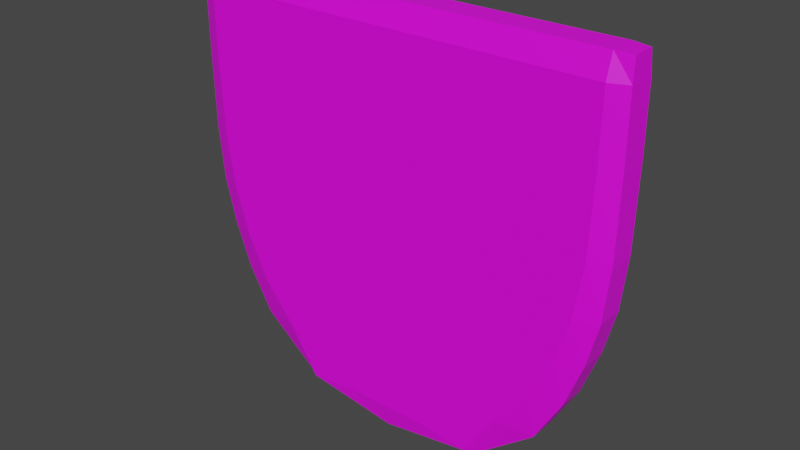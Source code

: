 # Source: Shield.blend  (saved by Blender 2.93.20; exported with 4.5.12 LTS)
import bpy
from mathutils import Matrix  # noqa: F401  (used for matrix-valued properties, if any)

bpy.ops.wm.read_factory_settings(use_empty=True)
scene = bpy.context.scene
scene.name = 'Scene'

# ---- collections
col_collection = bpy.data.collections.new('Collection'); scene.collection.children.link(col_collection)

# ---- images (referenced by path relative to the original .blend; pixels are not part of the script)
import os
ASSET_DIR = os.environ.get("B2B_ASSET_DIR", "")  # directory of the original .blend (textures are referenced by path, not embedded)
HERE = os.path.dirname(os.path.abspath(__file__))  # packed textures are extracted next to this script under _unpacked/

def load_image(name, relpath, width, height, colorspace="sRGB"):
    """Load a texture the original file referenced (path relative to the .blend, or extracted next to this script)."""
    p = next((c for c in (os.path.join(HERE, relpath), os.path.join(ASSET_DIR, relpath)) if relpath and os.path.exists(c)), "")
    if p:
        img = bpy.data.images.load(p, check_existing=True)
        img.name = name
    else:  # same state as the original file: an image datablock whose file is absent (Cycles renders it pink)
        img = bpy.data.images.new(name, width, height)
        img.source = "FILE"
        img.filepath = "//" + (relpath or name)
    img.colorspace_settings.name = colorspace
    return img
img_shield = load_image('Shield', '', 1024, 1024, 'sRGB')

# ---- materials (node trees are filled in below, after node groups)
mat_shield = bpy.data.materials.new('Shield')
mat_shield.use_transparent_shadow = False

# ---- material node trees
mat_shield.use_nodes = True; mat_shield.node_tree.nodes.clear()
_N = mat_shield.node_tree.nodes; _L = mat_shield.node_tree.links
n0 = _N.new('ShaderNodeBsdfPrincipled'); n0.name = 'Principled BSDF'; n0.location = (10, 300)
n0.distribution = 'GGX'
n0.subsurface_method = 'BURLEY'
n0.inputs[3].default_value = 1.45
n0.inputs[27].default_value = (0.0, 0.0, 0.0, 1.0)
n0.inputs[28].default_value = 1.0
n1 = _N.new('ShaderNodeOutputMaterial'); n1.name = 'Material Output'; n1.location = (300, 300)
n2 = _N.new('ShaderNodeTexImage'); n2.name = 'Image Texture'; n2.location = (-280, 275)
n2.image = img_shield
_L.new(n0.outputs[0], n1.inputs[0])
_L.new(n2.outputs[0], n0.inputs[0])
n1.is_active_output = True

# ---- world
world_world = bpy.data.worlds.new('World'); scene.world = world_world
world_world.use_nodes = True; world_world.node_tree.nodes.clear()
_N = world_world.node_tree.nodes; _L = world_world.node_tree.links
n0 = _N.new('ShaderNodeOutputWorld'); n0.name = 'World Output'; n0.location = (300, 300)
n1 = _N.new('ShaderNodeBackground'); n1.name = 'Background'; n1.location = (10, 300)
n1.inputs[0].default_value = (0.05088, 0.05088, 0.05088, 1.0)
_L.new(n1.outputs[0], n0.inputs[0])
n0.is_active_output = True
world_world.color = (0.05088, 0.05088, 0.05088)
world_world.use_sun_shadow = False
world_world.sun_shadow_jitter_overblur = 0.0

# ---- meshes
me_cube_001 = bpy.data.meshes.new('Cube.001')
me_cube_001.from_pydata([(0.7188, 0.06075, -0.6037), (0.9107, 0.06075, -0.2), (0.9839, 0.06075, 0.2343), (0.9905, 0.06075, 0.5888), (0.9866, -0.05017, 0.9851), (0.9866, 0.05017, 0.9851), (0.9905, -0.06075, 0.5888), (0.9839, -0.06075, 0.2343), (0.9107, -0.06075, -0.2), (0.7188, -0.06075, -0.6037), (0.4732, 0.06075, -0.8), (0.4732, -0.06075, -0.8), (0.834, -0.06075, -0.4039), (0.834, 0.06075, -0.4039), (0.9605, -0.06075, -0.0007816), (0.9605, 0.06075, -0.0007816), (0.6282, 0.06075, 0.9888), (0.6282, -0.06075, 0.9888), (0.4421, -0.09246, -0.2), (0.5941, -0.09246, 0.2343), (0.6219, -0.09246, 0.5888), (0.4421, 0.09246, -0.2), (0.5941, 0.09246, 0.2343), (0.6219, 0.09246, 0.5888), (0.1908, 0.09246, -0.7805), (0.1908, -0.09246, -0.7805), (0.2991, 0.09246, -0.3844), (0.2991, -0.09246, -0.3844), (0.5371, 0.09246, -0.0007816), (0.5371, -0.09246, -0.0007816), (0.9119, 0.06075, 0.9888), (0.5525, 0.09246, -0.5912), (0.7993, 0.09246, -0.2047), (0.8971, 0.09246, 0.2335), (0.9101, 0.09246, 0.5888), (0.4147, 0.09246, -0.8037), (0.6997, 0.09246, -0.4109), (0.8596, 0.09246, -0.001431), (0.9119, -0.06075, 0.9888), (0.5525, -0.09246, -0.5912), (0.7993, -0.09246, -0.2047), (0.8971, -0.09246, 0.2335), (0.9101, -0.09246, 0.5888), (0.4147, -0.09246, -0.8037), (0.6997, -0.09246, -0.4109), (0.8596, -0.09246, -0.001431), (-0.7188, 0.06075, -0.6037), (-0.9107, 0.06075, -0.2), (-0.9839, 0.06075, 0.2343), (-0.9905, 0.06075, 0.5888), (-0.9866, -0.05017, 0.9851), (-0.9866, 0.05017, 0.9851), (0.0, 0.06075, 0.9888), (0.0, -0.06075, 0.9888), (-0.9905, -0.06075, 0.5888), (-0.9839, -0.06075, 0.2343), (-0.9107, -0.06075, -0.2), (-0.7188, -0.06075, -0.6037), (0.0, -0.09246, 0.5888), (0.0, -0.09246, 0.2343), (0.0, -0.09246, -0.2), (5.111e-09, -0.09246, -0.5679), (0.0, 0.09246, 0.5888), (0.0, 0.09246, 0.2343), (0.0, 0.09246, -0.2), (5.111e-09, 0.09246, -0.5679), (-0.4732, 0.06075, -0.8), (-0.4732, -0.06075, -0.8), (0.0, -0.09246, -0.7805), (0.0, 0.09246, -0.7805), (-0.834, -0.06075, -0.4039), (-0.834, 0.06075, -0.4039), (0.0, -0.09246, -0.3805), (0.0, 0.09246, -0.3805), (-0.9605, -0.06075, -0.0007816), (-0.9605, 0.06075, -0.0007816), (0.0, -0.09246, 0.0), (0.0, 0.09246, 0.0), (-0.6282, 0.06075, 0.9888), (2.556e-09, -0.0766, -0.8799), (2.556e-09, 0.0766, -0.8799), (-0.6282, -0.06075, 0.9888), (-0.4421, -0.09246, -0.2), (-0.5941, -0.09246, 0.2343), (-0.6219, -0.09246, 0.5888), (-0.4421, 0.09246, -0.2), (-0.5941, 0.09246, 0.2343), (-0.6219, 0.09246, 0.5888), (-0.1908, 0.09246, -0.7805), (-0.1908, -0.09246, -0.7805), (-0.2991, 0.09246, -0.3844), (-0.2991, -0.09246, -0.3844), (-0.5371, 0.09246, -0.0007816), (-0.5371, -0.09246, -0.0007816), (-0.9119, 0.06075, 0.9888), (-0.5525, 0.09246, -0.5912), (-0.7993, 0.09246, -0.2047), (-0.8971, 0.09246, 0.2335), (-0.9101, 0.09246, 0.5888), (-0.4147, 0.09246, -0.8037), (-0.6997, 0.09246, -0.4109), (-0.8596, 0.09246, -0.001431), (-0.9119, -0.06075, 0.9888), (-0.5525, -0.09246, -0.5912), (-0.7993, -0.09246, -0.2047), (-0.8971, -0.09246, 0.2335), (-0.9101, -0.09246, 0.5888), (-0.4147, -0.09246, -0.8037), (-0.6997, -0.09246, -0.4109), (-0.8596, -0.09246, -0.001431), (0.99, -0.06075, 0.8886), (0.99, 0.06075, 0.8886), (0.0, -0.09246, 0.8886), (0.0, 0.09246, 0.8886), (0.6274, -0.09246, 0.8886), (0.6274, 0.09246, 0.8886), (0.9125, -0.09246, 0.8886), (0.9125, 0.09246, 0.8886), (-0.99, -0.06075, 0.8886), (-0.99, 0.06075, 0.8886), (-0.6274, -0.09246, 0.8886), (-0.6274, 0.09246, 0.8886), (-0.9125, -0.09246, 0.8886), (-0.9125, 0.09246, 0.8886)], [], [(19, 20, 58, 59), (117, 30, 5, 111), (111, 5, 4, 110), (29, 19, 59, 76), (27, 18, 60, 72), (16, 52, 53, 17), (10, 0, 9, 11), (114, 17, 53, 112), (25, 61, 68), (13, 1, 8, 12), (15, 2, 7, 14), (2, 3, 6, 7), (35, 31, 0, 10), (36, 32, 1, 13), (37, 33, 2, 15), (33, 34, 3, 2), (80, 35, 10), (79, 25, 68), (80, 10, 11, 79), (31, 36, 13, 0), (0, 13, 12, 9), (61, 27, 72), (32, 37, 15, 1), (1, 15, 14, 8), (18, 29, 76, 60), (40, 45, 29, 18), (64, 77, 28, 21), (39, 44, 27, 61), (65, 73, 26), (79, 43, 25), (80, 69, 24), (63, 62, 23, 22), (77, 63, 22, 28), (73, 64, 21, 26), (69, 65, 24), (43, 39, 61, 25), (116, 38, 17, 114), (30, 16, 17, 38), (44, 40, 18, 27), (45, 41, 19, 29), (113, 52, 16, 115), (41, 42, 20, 19), (7, 6, 42, 41), (14, 7, 41, 45), (12, 8, 40, 44), (5, 30, 38, 4), (110, 4, 38, 116), (11, 9, 39, 43), (79, 11, 43), (9, 12, 44, 39), (8, 14, 45, 40), (21, 28, 37, 32), (65, 26, 36, 31), (80, 24, 35), (22, 23, 34, 33), (28, 22, 33, 37), (26, 21, 32, 36), (24, 65, 31, 35), (115, 16, 30, 117), (83, 59, 58, 84), (123, 119, 51, 94), (119, 118, 50, 51), (93, 76, 59, 83), (91, 72, 60, 82), (78, 81, 53, 52), (66, 67, 57, 46), (120, 112, 53, 81), (89, 68, 61), (71, 70, 56, 47), (75, 74, 55, 48), (48, 55, 54, 49), (99, 66, 46, 95), (100, 71, 47, 96), (101, 75, 48, 97), (97, 48, 49, 98), (80, 66, 99), (79, 68, 89), (80, 79, 67, 66), (95, 46, 71, 100), (46, 57, 70, 71), (61, 72, 91), (96, 47, 75, 101), (47, 56, 74, 75), (82, 60, 76, 93), (104, 82, 93, 109), (64, 85, 92, 77), (103, 61, 91, 108), (65, 90, 73), (79, 89, 107), (80, 88, 69), (63, 86, 87, 62), (77, 92, 86, 63), (73, 90, 85, 64), (69, 88, 65), (107, 89, 61, 103), (122, 120, 81, 102), (94, 102, 81, 78), (108, 91, 82, 104), (109, 93, 83, 105), (113, 121, 78, 52), (105, 83, 84, 106), (55, 105, 106, 54), (74, 109, 105, 55), (70, 108, 104, 56), (51, 50, 102, 94), (118, 122, 102, 50), (67, 107, 103, 57), (79, 107, 67), (57, 103, 108, 70), (56, 104, 109, 74), (85, 96, 101, 92), (65, 95, 100, 90), (80, 99, 88), (86, 97, 98, 87), (92, 101, 97, 86), (90, 100, 96, 85), (88, 99, 95, 65), (121, 123, 94, 78), (87, 98, 123, 121), (54, 106, 122, 118), (62, 87, 121, 113), (106, 84, 120, 122), (84, 58, 112, 120), (49, 54, 118, 119), (98, 49, 119, 123), (23, 115, 117, 34), (6, 110, 116, 42), (62, 113, 115, 23), (42, 116, 114, 20), (20, 114, 112, 58), (3, 111, 110, 6), (34, 117, 111, 3)])
_uv = me_cube_001.uv_layers.new(name='UVMap')
_uv.uv.foreach_set('vector', [0.4197, 0.8, 0.4265, 0.9, 0.25, 0.9, 0.25, 0.8, 0.01453, 0.4837, 0.01467, 0.5, 0.0, 0.5, 0.0, 0.4837, 0.5925, 0.5235, 0.5925, 0.5395, 0.5462, 0.5395, 0.5462, 0.5235, 0.3967, 0.75, 0.4197, 0.8, 0.25, 0.8, 0.25, 0.75, 0.3169, 0.65, 0.3681, 0.7, 0.25, 0.7, 0.25, 0.65, 0.6387, 0.07234, 0.6387, 0.25, 0.5925, 0.25, 0.5925, 0.07234, 0.5925, 0.07605, 0.5925, 0.135, 0.5462, 0.135, 0.5462, 0.07605, 0.4275, 0.9837, 0.4277, 1.0, 0.25, 1.0, 0.25, 0.9837, 0.3392, 0.55, 0.25, 0.6285, 0.25, 0.55, 0.5925, 0.189, 0.5925, 0.2418, 0.5462, 0.2418, 0.5462, 0.189, 0.5925, 0.2933, 0.5925, 0.3434, 0.5462, 0.3434, 0.5462, 0.2933, 0.5925, 0.3434, 0.5925, 0.4415, 0.5462, 0.4415, 0.5462, 0.3434, 0.1352, 0.05, 0.08184, 0.09459, 0.06267, 0.1, 0.113, 0.05, 0.0546, 0.1443, 0.03526, 0.2, 0.01823, 0.2, 0.0376, 0.15, 0.02327, 0.2489, 0.0178, 0.3, 0.0, 0.3, 0.005697, 0.25, 0.0178, 0.3, 0.01381, 0.4, 0.0, 0.4, 0.0, 0.3, 0.25, 0.0, 0.1352, 0.05, 0.113, 0.05, 0.25, 0.5, 0.3392, 0.55, 0.25, 0.55, 0.5925, 0.0, 0.5925, 0.07605, 0.5462, 0.07605, 0.5462, 0.0, 0.08184, 0.09459, 0.0546, 0.1443, 0.0376, 0.15, 0.06267, 0.1, 0.5925, 0.135, 0.5925, 0.189, 0.5462, 0.189, 0.5462, 0.135, 0.2512, 0.6285, 0.3169, 0.65, 0.25, 0.65, 0.03526, 0.2, 0.02327, 0.2489, 0.005697, 0.25, 0.01823, 0.2, 0.5925, 0.2418, 0.5925, 0.2933, 0.5462, 0.2933, 0.5462, 0.2418, 0.3681, 0.7, 0.3967, 0.75, 0.25, 0.75, 0.25, 0.7, 0.4647, 0.7, 0.4767, 0.7489, 0.3967, 0.75, 0.3681, 0.7, 0.25, 0.2, 0.25, 0.25, 0.1033, 0.25, 0.1319, 0.2, 0.4182, 0.5946, 0.4454, 0.6443, 0.3169, 0.65, 0.2512, 0.6285, 0.25, 0.1285, 0.25, 0.15, 0.1831, 0.15, 0.25, 0.5, 0.3648, 0.55, 0.3392, 0.55, 0.25, 0.0, 0.25, 0.05, 0.1608, 0.05, 0.25, 0.3, 0.25, 0.4, 0.07348, 0.4, 0.08032, 0.3, 0.25, 0.25, 0.25, 0.3, 0.08032, 0.3, 0.1033, 0.25, 0.25, 0.15, 0.25, 0.2, 0.1319, 0.2, 0.1831, 0.15, 0.25, 0.05, 0.2488, 0.1285, 0.1608, 0.05, 0.3648, 0.55, 0.4182, 0.5946, 0.2512, 0.6285, 0.3392, 0.55, 0.4855, 0.9837, 0.4853, 1.0, 0.4277, 1.0, 0.4275, 0.9837, 0.6387, 0.01467, 0.6387, 0.07234, 0.5925, 0.07234, 0.5925, 0.01467, 0.4454, 0.6443, 0.4647, 0.7, 0.3681, 0.7, 0.3169, 0.65, 0.4767, 0.7489, 0.4822, 0.8, 0.4197, 0.8, 0.3967, 0.75, 0.25, 0.4837, 0.25, 0.5, 0.07234, 0.5, 0.07253, 0.4837, 0.4822, 0.8, 0.4862, 0.9, 0.4265, 0.9, 0.4197, 0.8, 0.5, 0.8, 0.5, 0.9, 0.4862, 0.9, 0.4822, 0.8, 0.4943, 0.75, 0.5, 0.8, 0.4822, 0.8, 0.4767, 0.7489, 0.4624, 0.65, 0.4818, 0.7, 0.4647, 0.7, 0.4454, 0.6443, 0.6387, 0.0, 0.6387, 0.01467, 0.5925, 0.01467, 0.5925, 0.0, 0.5, 0.9837, 0.5, 1.0, 0.4853, 1.0, 0.4855, 0.9837, 0.387, 0.55, 0.4373, 0.6, 0.4182, 0.5946, 0.3648, 0.55, 0.25, 0.5, 0.387, 0.55, 0.3648, 0.55, 0.4373, 0.6, 0.4624, 0.65, 0.4454, 0.6443, 0.4182, 0.5946, 0.4818, 0.7, 0.4943, 0.75, 0.4767, 0.7489, 0.4647, 0.7, 0.1319, 0.2, 0.1033, 0.25, 0.02327, 0.2489, 0.03526, 0.2, 0.2488, 0.1285, 0.1831, 0.15, 0.0546, 0.1443, 0.08184, 0.09459, 0.25, 0.0, 0.1608, 0.05, 0.1352, 0.05, 0.08032, 0.3, 0.07348, 0.4, 0.01381, 0.4, 0.0178, 0.3, 0.1033, 0.25, 0.08032, 0.3, 0.0178, 0.3, 0.02327, 0.2489, 0.1831, 0.15, 0.1319, 0.2, 0.03526, 0.2, 0.0546, 0.1443, 0.1608, 0.05, 0.2488, 0.1285, 0.08184, 0.09459, 0.1352, 0.05, 0.07253, 0.4837, 0.07234, 0.5, 0.01467, 0.5, 0.01453, 0.4837, 0.08032, 0.8, 0.25, 0.8, 0.25, 0.9, 0.07348, 0.9, 0.4855, 0.4837, 0.5, 0.4837, 0.5, 0.5, 0.4853, 0.5, 0.5, 0.5235, 0.5462, 0.5235, 0.5462, 0.5395, 0.5, 0.5395, 0.1033, 0.75, 0.25, 0.75, 0.25, 0.8, 0.08032, 0.8, 0.1831, 0.65, 0.25, 0.65, 0.25, 0.7, 0.1319, 0.7, 0.6387, 0.4277, 0.5925, 0.4277, 0.5925, 0.25, 0.6387, 0.25, 0.5, 0.07605, 0.5462, 0.07605, 0.5462, 0.135, 0.5, 0.135, 0.07253, 0.9837, 0.25, 0.9837, 0.25, 1.0, 0.07234, 1.0, 0.1608, 0.55, 0.25, 0.55, 0.2488, 0.6285, 0.5, 0.189, 0.5462, 0.189, 0.5462, 0.2418, 0.5, 0.2418, 0.5, 0.2933, 0.5462, 0.2933, 0.5462, 0.3434, 0.5, 0.3434, 0.5, 0.3434, 0.5462, 0.3434, 0.5462, 0.4415, 0.5, 0.4415, 0.3648, 0.05, 0.387, 0.05, 0.4373, 0.1, 0.4182, 0.09459, 0.4454, 0.1443, 0.4624, 0.15, 0.4818, 0.2, 0.4647, 0.2, 0.4767, 0.2489, 0.4943, 0.25, 0.5, 0.3, 0.4822, 0.3, 0.4822, 0.3, 0.5, 0.3, 0.5, 0.4, 0.4862, 0.4, 0.25, 0.0, 0.387, 0.05, 0.3648, 0.05, 0.25, 0.5, 0.25, 0.55, 0.1608, 0.55, 0.5, 0.0, 0.5462, 0.0, 0.5462, 0.07605, 0.5, 0.07605, 0.4182, 0.09459, 0.4373, 0.1, 0.4624, 0.15, 0.4454, 0.1443, 0.5, 0.135, 0.5462, 0.135, 0.5462, 0.189, 0.5, 0.189, 0.25, 0.6285, 0.25, 0.65, 0.1831, 0.65, 0.4647, 0.2, 0.4818, 0.2, 0.4943, 0.25, 0.4767, 0.2489, 0.5, 0.2418, 0.5462, 0.2418, 0.5462, 0.2933, 0.5, 0.2933, 0.1319, 0.7, 0.25, 0.7, 0.25, 0.75, 0.1033, 0.75, 0.03526, 0.7, 0.1319, 0.7, 0.1033, 0.75, 0.02327, 0.7489, 0.25, 0.2, 0.3681, 0.2, 0.3967, 0.25, 0.25, 0.25, 0.08184, 0.5946, 0.2488, 0.6285, 0.1831, 0.65, 0.0546, 0.6443, 0.2512, 0.1285, 0.3169, 0.15, 0.25, 0.15, 0.25, 0.5, 0.1608, 0.55, 0.1352, 0.55, 0.25, 0.0, 0.3392, 0.05, 0.25, 0.05, 0.25, 0.3, 0.4197, 0.3, 0.4265, 0.4, 0.25, 0.4, 0.25, 0.25, 0.3967, 0.25, 0.4197, 0.3, 0.25, 0.3, 0.25, 0.15, 0.3169, 0.15, 0.3681, 0.2, 0.25, 0.2, 0.25, 0.05, 0.3392, 0.05, 0.25, 0.1285, 0.1352, 0.55, 0.1608, 0.55, 0.2488, 0.6285, 0.08184, 0.5946, 0.01453, 0.9837, 0.07253, 0.9837, 0.07234, 1.0, 0.01467, 1.0, 0.6387, 0.4853, 0.5925, 0.4853, 0.5925, 0.4277, 0.6387, 0.4277, 0.0546, 0.6443, 0.1831, 0.65, 0.1319, 0.7, 0.03526, 0.7, 0.02327, 0.7489, 0.1033, 0.75, 0.08032, 0.8, 0.0178, 0.8, 0.25, 0.4837, 0.4275, 0.4837, 0.4277, 0.5, 0.25, 0.5, 0.0178, 0.8, 0.08032, 0.8, 0.07348, 0.9, 0.01381, 0.9, 0.0, 0.8, 0.0178, 0.8, 0.01381, 0.9, 0.0, 0.9, 0.005697, 0.75, 0.02327, 0.7489, 0.0178, 0.8, 0.0, 0.8, 0.0376, 0.65, 0.0546, 0.6443, 0.03526, 0.7, 0.01823, 0.7, 0.6387, 0.5, 0.5925, 0.5, 0.5925, 0.4853, 0.6387, 0.4853, 0.0, 0.9837, 0.01453, 0.9837, 0.01467, 1.0, 0.0, 1.0, 0.113, 0.55, 0.1352, 0.55, 0.08184, 0.5946, 0.06267, 0.6, 0.25, 0.5, 0.1352, 0.55, 0.113, 0.55, 0.06267, 0.6, 0.08184, 0.5946, 0.0546, 0.6443, 0.0376, 0.65, 0.01823, 0.7, 0.03526, 0.7, 0.02327, 0.7489, 0.005697, 0.75, 0.3681, 0.2, 0.4647, 0.2, 0.4767, 0.2489, 0.3967, 0.25, 0.2512, 0.1285, 0.4182, 0.09459, 0.4454, 0.1443, 0.3169, 0.15, 0.25, 0.0, 0.3648, 0.05, 0.3392, 0.05, 0.4197, 0.3, 0.4822, 0.3, 0.4862, 0.4, 0.4265, 0.4, 0.3967, 0.25, 0.4767, 0.2489, 0.4822, 0.3, 0.4197, 0.3, 0.3169, 0.15, 0.4454, 0.1443, 0.4647, 0.2, 0.3681, 0.2, 0.3392, 0.05, 0.3648, 0.05, 0.4182, 0.09459, 0.2512, 0.1285, 0.4275, 0.4837, 0.4855, 0.4837, 0.4853, 0.5, 0.4277, 0.5, 0.4265, 0.4, 0.4862, 0.4, 0.4855, 0.4837, 0.4275, 0.4837, 0.0, 0.9, 0.01381, 0.9, 0.01453, 0.9837, 0.0, 0.9837, 0.25, 0.4, 0.4265, 0.4, 0.4275, 0.4837, 0.25, 0.4837, 0.01381, 0.9, 0.07348, 0.9, 0.07253, 0.9837, 0.01453, 0.9837, 0.07348, 0.9, 0.25, 0.9, 0.25, 0.9837, 0.07253, 0.9837, 0.5, 0.4415, 0.5462, 0.4415, 0.5462, 0.5235, 0.5, 0.5235, 0.4862, 0.4, 0.5, 0.4, 0.5, 0.4837, 0.4855, 0.4837, 0.07348, 0.4, 0.07253, 0.4837, 0.01453, 0.4837, 0.01381, 0.4, 0.5, 0.9, 0.5, 0.9837, 0.4855, 0.9837, 0.4862, 0.9, 0.25, 0.4, 0.25, 0.4837, 0.07253, 0.4837, 0.07348, 0.4, 0.4862, 0.9, 0.4855, 0.9837, 0.4275, 0.9837, 0.4265, 0.9, 0.4265, 0.9, 0.4275, 0.9837, 0.25, 0.9837, 0.25, 0.9, 0.5925, 0.4415, 0.5925, 0.5235, 0.5462, 0.5235, 0.5462, 0.4415, 0.01381, 0.4, 0.01453, 0.4837, 0.0, 0.4837, 0.0, 0.4])
me_cube_001.materials.append(mat_shield)
me_cube_001.use_remesh_fix_poles = True
me_cube_001.use_remesh_preserve_attributes = False
me_cube_001.use_paint_bone_selection = False
me_cube_001.use_paint_mask = True
me_cube_001.update()

# ---- objects
ob_cube = bpy.data.objects.new('Cube', me_cube_001)

# ---- transforms, parenting, visibility, modifiers, constraints
ob_cube.location = (0.0, 0.0, 0.0)

# ---- collection membership
col_collection.objects.link(ob_cube)

# ---- scene / render settings (as saved in the file)
scene.frame_start = 1; scene.frame_end = 250; scene.frame_set(1)
scene.render.engine = 'BLENDER_EEVEE_NEXT'
scene.cycles.use_denoising = False
scene.cycles.samples = 128
scene.cycles.sampling_pattern = 'TABULATED_SOBOL'
scene.cycles.use_adaptive_sampling = False
scene.cycles.use_light_tree = False
scene.view_settings.view_transform = 'Filmic'
bpy.context.view_layer.update()

# ---- added for rendering (the .blend has no active camera and no usable light): camera, sun
cam_auto = bpy.data.cameras.new('AutoCamera')
cam_auto.lens = 50.0
cam_auto.sensor_width = 36.0
cam_auto.clip_end = 1000.0
ob_auto_camera = bpy.data.objects.new('AutoCamera', cam_auto)
scene.collection.objects.link(ob_auto_camera)
ob_auto_camera.location = (2.52556, -3.03067, 2.07489)
ob_auto_camera.rotation_euler = (1.09748, -7.21219e-08, 0.694738)
scene.camera = ob_auto_camera
light_auto_sun = bpy.data.lights.new('AutoSun', 'SUN')
light_auto_sun.energy = 3.0
light_auto_sun.angle = 0.0523599
ob_auto_sun = bpy.data.objects.new('AutoSun', light_auto_sun)
scene.collection.objects.link(ob_auto_sun)
ob_auto_sun.rotation_euler = (0.872665, 0.174533, 0.523599)
bpy.context.view_layer.update()
